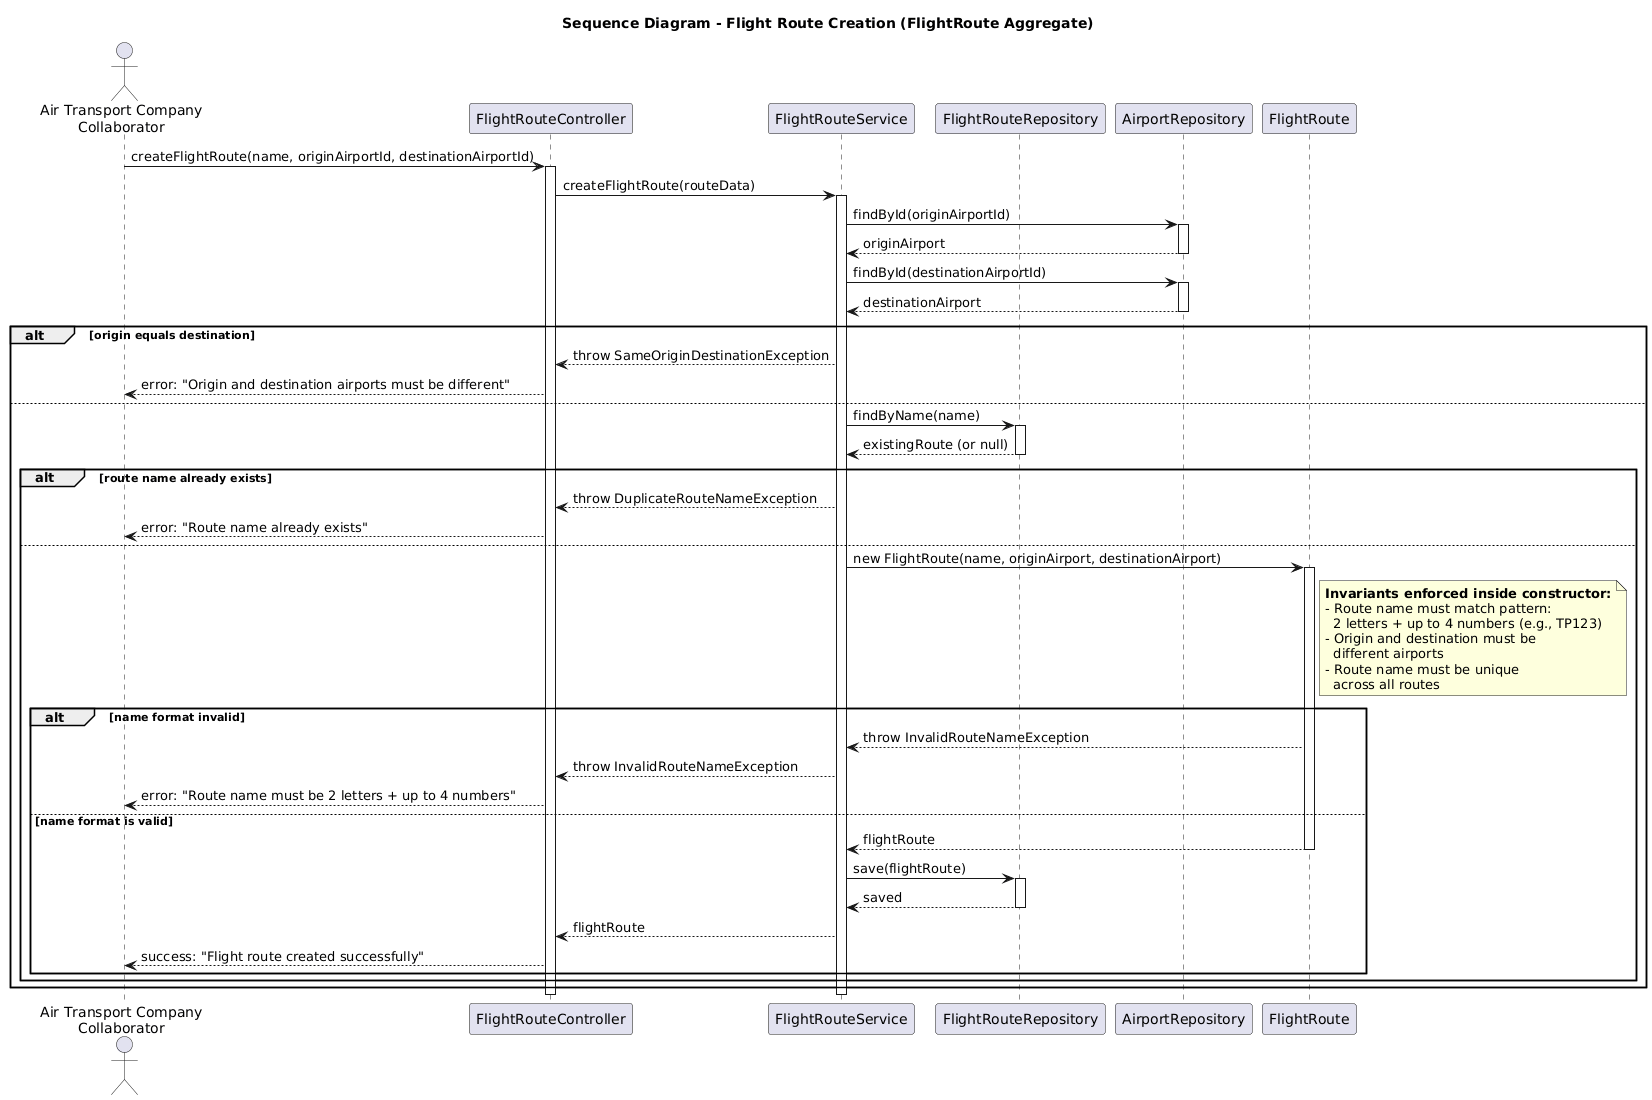

The diagram above was rendered by PlantUML. Its source (embedded in the PNG):
@startuml
title Sequence Diagram - Flight Route Creation (FlightRoute Aggregate)

actor "Air Transport Company\nCollaborator" as ATCC
participant "FlightRouteController" as Controller
participant "FlightRouteService" as Service
participant "FlightRouteRepository" as RouteRepo
participant "AirportRepository" as AirportRepo
participant "FlightRoute" as Aggregate

ATCC -> Controller: createFlightRoute(name, originAirportId, destinationAirportId)
activate Controller

Controller -> Service: createFlightRoute(routeData)
activate Service

Service -> AirportRepo: findById(originAirportId)
activate AirportRepo
AirportRepo --> Service: originAirport
deactivate AirportRepo

Service -> AirportRepo: findById(destinationAirportId)
activate AirportRepo
AirportRepo --> Service: destinationAirport
deactivate AirportRepo

alt origin equals destination
    Service --> Controller: throw SameOriginDestinationException
    Controller --> ATCC: error: "Origin and destination airports must be different"
else
    Service -> RouteRepo: findByName(name)
    activate RouteRepo
    RouteRepo --> Service: existingRoute (or null)
    deactivate RouteRepo

    alt route name already exists
        Service --> Controller: throw DuplicateRouteNameException
        Controller --> ATCC: error: "Route name already exists"
    else
        Service -> Aggregate: new FlightRoute(name, originAirport, destinationAirport)
        activate Aggregate
        note right of Aggregate
            **Invariants enforced inside constructor:**
            - Route name must match pattern:
              2 letters + up to 4 numbers (e.g., TP123)
            - Origin and destination must be
              different airports
            - Route name must be unique
              across all routes
        end note

        alt name format invalid
            Aggregate --> Service: throw InvalidRouteNameException
            Service --> Controller: throw InvalidRouteNameException
            Controller --> ATCC: error: "Route name must be 2 letters + up to 4 numbers"
        else name format is valid
            Aggregate --> Service: flightRoute
            deactivate Aggregate

            Service -> RouteRepo: save(flightRoute)
            activate RouteRepo
            RouteRepo --> Service: saved
            deactivate RouteRepo

            Service --> Controller: flightRoute
            Controller --> ATCC: success: "Flight route created successfully"
        end
    end
end

deactivate Service
deactivate Controller
@enduml